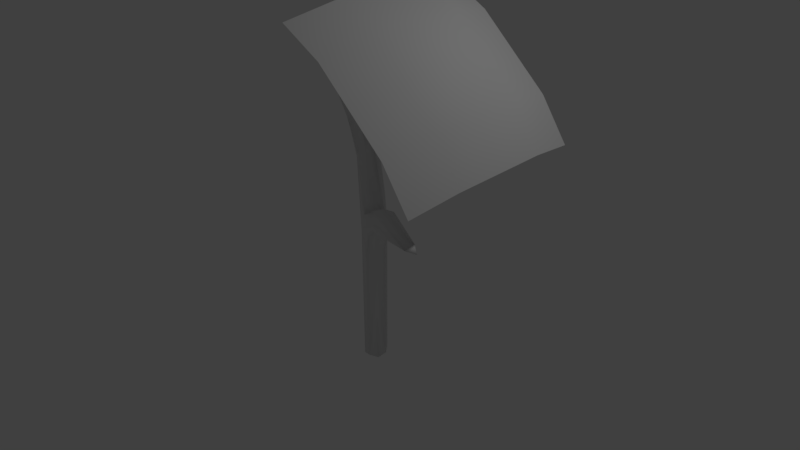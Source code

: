# Source: branch.blend  (saved by Blender 2.77.0; exported with 4.5.12 LTS)
import bpy
from mathutils import Matrix  # noqa: F401  (used for matrix-valued properties, if any)

bpy.ops.wm.read_factory_settings(use_empty=True)
scene = bpy.context.scene
scene.name = 'Scene'

# ---- collections
col_collection_1 = bpy.data.collections.new('Collection 1'); scene.collection.children.link(col_collection_1)

# ---- world
world_world = bpy.data.worlds.new('World'); scene.world = world_world
world_world.color = (0.05088, 0.05088, 0.05088)
world_world.use_sun_shadow = False
world_world.sun_shadow_jitter_overblur = 0.0
world_world.cycles.sampling_method = 'MANUAL'

# ---- cameras
cam_camera = bpy.data.cameras.new('Camera')
cam_camera.clip_end = 100.0
cam_camera.lens = 35.0
cam_camera.sensor_width = 32.0
cam_camera.sensor_height = 18.0
cam_camera.ortho_scale = 7.314
cam_camera.dof.focus_distance = 0.0
cam_camera.dof.aperture_fstop = 128.0

# ---- lights
light_lamp = bpy.data.lights.new('Lamp', 'POINT')
light_lamp.transmission_factor = 0.0
light_lamp.cutoff_distance = 30.0
light_lamp.energy = 100.0
light_lamp.shadow_buffer_clip_start = 1.001
light_lamp.shadow_soft_size = 0.1
light_lamp.shadow_maximum_resolution = 0.006
light_lamp.use_absolute_resolution = True

# ---- meshes
me_plane = bpy.data.meshes.new('Plane')
me_plane.from_pydata([(1.43, -1.825, -0.8259), (1.423, 1.965, -0.5907), (-2.036, -1.928, 0.7237), (-2.043, 1.862, 0.9589), (-0.2038, -1.89, 0.1696), (1.525, 0.05619, -0.4876), (-0.211, 1.9, 0.4047), (-1.94, -0.04651, 1.062), (-0.01222, -0.02176, 0.7219), (0.6625, -1.865, -0.2178), (1.523, 1.004, -0.4289), (-1.077, 1.874, 0.7921), (-1.938, -0.994, 1.003), (-1.07, -1.916, 0.557), (1.527, -0.8913, -0.5464), (0.6553, 1.926, 0.01733), (-1.942, 0.901, 1.121), (-0.9376, -0.03939, 0.9777), (0.795, 0.01197, 0.2029), (-0.06949, -0.9612, 0.5315), (-0.07309, 0.9338, 0.6491), (0.7932, 0.9595, 0.2617), (0.7968, -0.9355, 0.1441), (-0.9358, -0.9869, 0.9189), (-0.9394, 0.9081, 1.037)], [], [(24, 11, 3, 16), (23, 17, 7, 12), (22, 18, 8, 19), (21, 15, 6, 20), (18, 21, 20, 8), (5, 10, 21, 18), (10, 1, 15, 21), (9, 22, 19, 4), (0, 14, 22, 9), (14, 5, 18, 22), (13, 23, 12, 2), (4, 19, 23, 13), (19, 8, 17, 23), (17, 24, 16, 7), (8, 20, 24, 17), (20, 6, 11, 24)])
me_plane.polygons.foreach_set('use_smooth', [True] * 16)
_uv = me_plane.uv_layers.new(name='UVMap')
_uv.uv.foreach_set('vector', [0.7343, 0.7356, 0.9867, 0.7448, 0.995, 0.995, 0.7448, 0.988, 0.2623, 0.7364, 0.4985, 0.7374, 0.4994, 0.9936, 0.2541, 0.9915, 0.2608, 0.2644, 0.4966, 0.2626, 0.4976, 0.5, 0.2602, 0.5002, 0.7328, 0.2636, 0.9879, 0.2542, 0.9911, 0.4994, 0.735, 0.4998, 0.4966, 0.2626, 0.7328, 0.2636, 0.735, 0.4998, 0.4976, 0.5, 0.4957, 0.006441, 0.741, 0.008494, 0.7328, 0.2636, 0.4966, 0.2626, 0.741, 0.008494, 0.995, 9.974e-05, 0.9879, 0.2542, 0.7328, 0.2636, 0.008388, 0.2552, 0.2608, 0.2644, 0.2602, 0.5002, 0.004005, 0.5006, 0.0001199, 0.004974, 0.2504, 0.01202, 0.2608, 0.2644, 0.008388, 0.2552, 0.2504, 0.01202, 0.4957, 0.006441, 0.4966, 0.2626, 0.2608, 0.2644, 0.007255, 0.7458, 0.2623, 0.7364, 0.2541, 0.9915, 9.974e-05, 0.9999, 0.004005, 0.5006, 0.2602, 0.5002, 0.2623, 0.7364, 0.007255, 0.7458, 0.2602, 0.5002, 0.4976, 0.5, 0.4985, 0.7374, 0.2623, 0.7364, 0.4985, 0.7374, 0.7343, 0.7356, 0.7448, 0.988, 0.4994, 0.9936, 0.4976, 0.5, 0.735, 0.4998, 0.7343, 0.7356, 0.4985, 0.7374, 0.735, 0.4998, 0.9911, 0.4994, 0.9867, 0.7448, 0.7343, 0.7356])
me_plane.use_remesh_preserve_volume = False
me_plane.use_remesh_preserve_attributes = False
me_plane.use_mirror_vertex_groups = False
me_plane.update()
me_vert = bpy.data.meshes.new('Vert')
me_vert.from_pydata([(0.2177, -0.3024, 3.874), (0.2034, 0.169, 1.392), (0.1083, -0.6639, 3.226), (-0.1133, -0.5545, 3.587), (0.1867, -0.1856, 1.541), (-0.04854, -0.1721, 3.317), (-0.1456, 0.1719, 1.459), (0.6242, -0.2485, 3.298), (2.763, -1.481, 1.809), (0.4574, -0.6202, 3.792), (0.7092, -0.6722, 3.617), (0.2521, -0.475, 0.8673), (-0.1018, -0.471, 3.115), (0.4524, -0.1286, 3.464), (0.6981, -0.6127, 3.412), (0.3432, -0.215, 0.2664), (-0.007449, -0.2978, 0.6563), (0.3374, 0.09222, 0.839), (-0.09452, 0.04995, 0.3668), (0.05839, 0.0924, -2.541), (-0.1929, -0.2023, 2.2), (0.1666, -0.2713, 2.479), (0.1787, 0.01596, 2.777), (-0.1782, 0.06413, 2.626), (0.2701, -0.4682, 3.009), (0.08427, -0.938, 3.984), (0.123, -0.9698, 4.677), (-0.1063, -0.8489, 4.711), (-0.1933, -0.8581, 4.176), (-0.02666, -1.179, 4.824), (-0.08872, -1.099, 4.858), (0.6486, -0.446, 3.289), (0.428, -0.3681, 3.837), (1.747, -0.2795, 3.778), (2.165, -0.3225, 4.265), (2.225, -0.2496, 4.114), (2.186, -0.4935, 4.213), (2.252, -0.4571, 4.05), (0.2032, -0.1284, -2.438), (-0.2041, 0.129, -2.438), (0.2126, -0.1344, -1.398), (0.1198, 0.2209, -2.344), (-0.1459, -0.1998, -2.431), (-0.2093, 0.1323, -1.366), (0.5829, -0.3672, 0.7249), (0.3513, -0.2424, 1.217), (1.2, -1.055, 1.49), (1.108, -0.7014, 1.111), (1.129, -0.7154, 1.665), (1.339, -0.5499, 1.422), (2.694, -1.651, 1.717), (2.825, -1.494, 1.639), (-0.02803, -1.006, 4.904), (0.4132, -0.4896, 0.7305), (-0.1467, -0.332, 3.307), (0.07185, 0.2469, 1.192), (0.2758, -0.006222, 1.521), (0.2732, -0.1991, 2.87), (0.1535, -0.0827, 3.432), (0.3977, -0.02908, 0.3327), (0.05787, 0.1838, 0.2212), (-0.1375, -0.1442, 0.2549), (1.263, -0.5785, 1.206), (0.487, -0.1031, 1.155), (-0.01974, -0.3339, 2.353), (0.0825, -1.182, 4.827), (0.6183, -0.205, 3.795), (0.2242, 0.07827, -2.402), (-0.05608, 0.252, -2.396), (-0.2517, -0.05751, -2.396), (-0.2147, -0.01862, 1.209), (0.007171, -0.2667, 1.534), (-0.002859, 0.1889, 2.469), (-0.2675, -0.1075, 2.629), (0.3567, -0.7822, 3.729), (-0.04312, -0.4019, 3.903), (-0.04429, -0.7544, 3.705), (0.1288, -1.042, 4.886), (-0.05668, 0.2576, -1.371), (-0.257, -0.05938, -1.371), (0.02554, -0.2361, -2.402), (0.1765, -0.3421, 0.2115), (0.6488, -0.1838, 0.7864), (0.2099, -0.3998, 1.118), (0.9903, -0.8565, 1.175), (1.068, -0.8983, 1.615), (1.297, -0.6009, 1.623)], [], [(1, 55, 72), (32, 66, 0), (4, 71, 83, 45), (58, 75, 0), (4, 21, 71), (16, 83, 71), (56, 63, 1), (2, 74, 25), (2, 25, 76), (4, 45, 63, 56), (5, 54, 75, 58), (14, 10, 9, 74), (70, 73, 6), (6, 72, 55), (31, 57, 7), (58, 0, 66, 13), (11, 83, 16), (12, 2, 76, 3), (37, 35, 34), (37, 34, 36), (11, 81, 53), (65, 52, 30, 29), (12, 3, 54), (14, 24, 57, 31), (7, 57, 13), (14, 74, 2), (15, 59, 82, 44), (6, 55, 60, 18), (15, 53, 81), (70, 61, 16), (17, 55, 1), (17, 1, 63), (6, 18, 70), (39, 19, 42, 69), (42, 19, 38, 80), (19, 39, 68), (22, 57, 56, 1), (64, 71, 21), (24, 2, 64, 21), (22, 1, 72), (20, 71, 64), (23, 5, 58, 72), (24, 21, 57), (22, 72, 58), (5, 23, 73, 54), (25, 74, 65, 29), (54, 73, 12), (28, 76, 25), (0, 27, 26, 32), (9, 32, 26), (75, 28, 30, 27), (28, 29, 30), (31, 33, 37, 14), (26, 77, 65), (27, 77, 26), (31, 7, 33), (7, 13, 35, 33), (10, 14, 37), (34, 32, 9, 36), (10, 36, 9), (43, 39, 69, 79), (41, 19, 68), (68, 78, 41), (68, 39, 43, 78), (43, 18, 60, 78), (42, 79, 69), (42, 16, 79), (81, 80, 15), (15, 67, 59), (59, 67, 17), (17, 78, 60), (61, 18, 43, 79), (62, 47, 44, 82), (16, 61, 79), (16, 80, 81), (53, 84, 11), (11, 46, 85, 83), (48, 45, 83, 85), (17, 63, 86, 49), (51, 49, 86, 8), (17, 49, 62), (62, 82, 17), (8, 48, 85, 50), (51, 50, 84, 47), (50, 85, 46), (50, 46, 84), (51, 47, 62), (52, 27, 30), (21, 4, 56), (20, 16, 71), (16, 20, 70), (54, 3, 75), (51, 8, 50), (11, 16, 81), (77, 52, 65), (24, 14, 2), (15, 44, 53), (59, 17, 82), (55, 17, 60), (70, 18, 61), (38, 19, 67), (70, 20, 73), (57, 21, 56), (6, 23, 72), (23, 6, 73), (20, 12, 73), (12, 20, 64), (22, 58, 13), (22, 13, 57), (2, 12, 64), (28, 75, 3), (28, 3, 76), (28, 25, 29), (26, 74, 9), (74, 26, 65), (27, 0, 75), (13, 66, 35), (36, 10, 37), (34, 66, 32), (37, 33, 35), (34, 35, 66), (19, 41, 67), (38, 67, 40), (38, 40, 80), (17, 41, 78), (41, 17, 67), (42, 80, 16), (40, 67, 15), (40, 15, 80), (53, 44, 84), (44, 47, 84), (46, 11, 84), (63, 48, 86), (45, 48, 63), (49, 51, 62), (48, 8, 86), (27, 52, 77)])
me_vert.polygons.foreach_set('use_smooth', [True] * 137)
me_vert.use_remesh_preserve_volume = False
me_vert.use_remesh_preserve_attributes = False
me_vert.use_mirror_vertex_groups = False
me_vert.update()

# ---- objects
ob_plane = bpy.data.objects.new('Plane', me_plane)
ob_vert = bpy.data.objects.new('Vert', me_vert)
ob_lamp = bpy.data.objects.new('Lamp', light_lamp)
ob_camera = bpy.data.objects.new('Camera', cam_camera)

# ---- transforms, parenting, visibility, modifiers, constraints
ob_plane.location = (1.186, 0.0, 2.341)
ob_plane.rotation_euler = (0.0, 0.3337, 0.0)
ob_plane.scale = (0.645, 0.645, 0.645)
ob_plane.lineart.crease_threshold = 0.0
ob_vert.location = (0.0, 0.0, 0.0)
ob_vert.scale = (0.616, 0.616, 0.616)
ob_vert.lineart.crease_threshold = 0.0
ob_lamp.location = (4.076, 1.005, 5.904)
ob_lamp.rotation_euler = (0.6503, 0.05522, 1.866)
ob_lamp.lock_rotations_4d = False
ob_lamp.empty_display_type = 'ARROWS'
ob_lamp.color = (0.0, 0.0, 0.0, 0.0)
ob_lamp.lineart.crease_threshold = 0.0
ob_camera.location = (7.481, -6.508, 5.344)
ob_camera.rotation_euler = (1.109, 0.01082, 0.8149)
ob_camera.lock_rotations_4d = False
ob_camera.empty_display_type = 'ARROWS'
ob_camera.color = (0.0, 0.0, 0.0, 0.0)
ob_camera.display_type = 'WIRE'
ob_camera.lineart.crease_threshold = 0.0

# ---- collection membership
col_collection_1.objects.link(ob_plane)
col_collection_1.objects.link(ob_vert)
col_collection_1.objects.link(ob_lamp)
col_collection_1.objects.link(ob_camera)

# ---- scene / render settings (as saved in the file)
scene.camera = ob_camera
scene.frame_start = 1; scene.frame_end = 250; scene.frame_set(1)
scene.render.engine = 'BLENDER_EEVEE_NEXT'
scene.render.resolution_percentage = 50
scene.render.dither_intensity = 0.0
scene.cycles.use_denoising = False
scene.cycles.samples = 128
scene.cycles.sampling_pattern = 'TABULATED_SOBOL'
scene.cycles.light_sampling_threshold = 0.0
scene.cycles.use_adaptive_sampling = False
scene.cycles.use_light_tree = False
scene.cycles.blur_glossy = 0.0
scene.cycles.sample_clamp_indirect = 0.0
scene.view_settings.view_transform = 'Standard'
bpy.context.view_layer.update()

